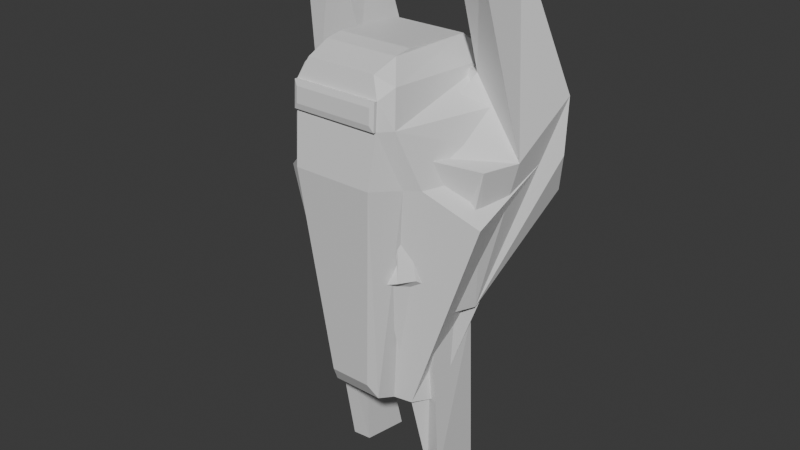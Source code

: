 # Source: model1.blend  (saved by Blender 4.1.23; exported with 4.5.12 LTS)
import bpy
from mathutils import Matrix  # noqa: F401  (used for matrix-valued properties, if any)

bpy.ops.wm.read_factory_settings(use_empty=True)
scene = bpy.context.scene
scene.name = 'Scene'

# ---- collections
col_collection = bpy.data.collections.new('Collection'); scene.collection.children.link(col_collection)

# ---- materials (node trees are filled in below, after node groups)
mat_material = bpy.data.materials.new('Material')
mat_material.alpha_threshold = 0.0
mat_material.use_transparent_shadow = False
mat_material.roughness = 0.5
mat_material.line_color = (0.0, 0.0, 0.0, 1.0)

# ---- material node trees
mat_material.use_nodes = True; mat_material.node_tree.nodes.clear()
_N = mat_material.node_tree.nodes; _L = mat_material.node_tree.links
n0 = _N.new('ShaderNodeOutputMaterial'); n0.name = 'Material Output'; n0.location = (300, 300)
n1 = _N.new('ShaderNodeBsdfPrincipled'); n1.name = 'Principled BSDF'; n1.location = (10, 300)
n1.inputs[3].default_value = 1.45
_L.new(n1.outputs[0], n0.inputs[0])
n0.is_active_output = True

# ---- world
world_world = bpy.data.worlds.new('World'); scene.world = world_world
world_world.use_nodes = True; world_world.node_tree.nodes.clear()
_N = world_world.node_tree.nodes; _L = world_world.node_tree.links
n0 = _N.new('ShaderNodeOutputWorld'); n0.name = 'World Output'; n0.location = (300, 300)
n1 = _N.new('ShaderNodeBackground'); n1.name = 'Background'; n1.location = (10, 300)
n1.inputs[0].default_value = (0.05088, 0.05088, 0.05088, 1.0)
_L.new(n1.outputs[0], n0.inputs[0])
n0.is_active_output = True
world_world.color = (0.05088, 0.05088, 0.05088)
world_world.use_sun_shadow = False
world_world.sun_shadow_jitter_overblur = 0.0

# ---- meshes
me_cube = bpy.data.meshes.new('Cube')
me_cube.from_pydata([(0.4564, -0.3169, 0.8784), (-0.4564, -0.3169, 0.8784), (0.4529, -0.5209, 0.8472), (0.4264, -0.8231, 0.7372), (0.2514, -0.7916, -2.934), (0.3118, -0.6721, -3.149), (-0.4264, -0.8231, 0.7372), (-0.4529, -0.5209, 0.8472), (-0.2514, -0.7916, -2.934), (-0.3118, -0.6721, -3.149), (0.461, 0.5467, 0.828), (-0.461, 0.5467, 0.828), (-0.5272, -0.8933, 0.509), (-0.6006, -0.7027, 0.6138), (0.5272, -0.8933, 0.509), (0.6006, -0.7027, 0.6138), (0.6631, 0.7909, 0.5549), (-0.6631, 0.7909, 0.5549), (-0.6624, -0.787, 0.2047), (0.5272, -0.912, 0.1987), (-0.5272, -0.912, 0.1987), (0.6624, -0.787, 0.2047), (-0.4815, -0.9538, 0.4522), (-0.5272, -0.9299, 0.5127), (0.4815, -0.9538, 0.4522), (0.5272, -0.9299, 0.5127), (0.4815, -0.9648, 0.2707), (0.5272, -0.9487, 0.2024), (-0.5272, -0.9487, 0.2024), (-0.4815, -0.9648, 0.2707), (0.7063, 1.198, -0.4541), (-0.7063, 1.198, -0.4541), (-0.6502, -0.6559, -0.4752), (0.4839, -0.9975, -0.4203), (-0.4839, -0.9975, -0.4203), (0.6502, -0.6559, -0.4752), (-0.3417, -0.4308, -3.246), (0.3417, -0.4308, -3.246), (0.8179, -0.5596, -0.4657), (-0.8179, -0.5596, -0.4657), (0.2817, 0.5302, -3.258), (-0.2817, 0.5302, -3.258), (0.8313, 1.149, -0.6506), (-0.8313, 1.149, -0.6506), (-0.5256, -0.3431, -3.289), (0.5256, -0.3431, -3.289), (1.318, -0.2407, -0.8777), (-1.318, -0.2407, -0.8777), (0.4692, 0.4933, -3.236), (-0.4692, 0.4933, -3.236), (0.6653, -0.07579, -3.314), (-0.6653, -0.07579, -3.314), (0.7206, 0.8377, 0.3726), (-0.7206, 0.8377, 0.3726), (-1.003, 0.337, 0.2134), (1.003, 0.337, 0.2134), (0.5496, 1.065, 0.02298), (-0.5496, 1.065, 0.02298), (1.317, 0.8828, -0.457), (-1.317, 0.8828, -0.457)], [], [(0, 1, 7, 2), (13, 7, 1, 11), (14, 3, 6, 12), (11, 1, 0, 10), (12, 6, 7, 13), (33, 4, 5, 35), (2, 7, 6, 3), (9, 5, 4, 8), (10, 0, 2, 15), (16, 10, 15, 21), (3, 14, 15, 2), (20, 12, 13, 18), (17, 11, 10, 16), (20, 19, 27, 28), (18, 13, 11, 17), (32, 18, 39), (33, 19, 20, 34), (31, 59, 57), (34, 20, 18, 32), (35, 38, 21), (14, 19, 21, 15), (14, 12, 23, 25), (26, 24, 22, 29), (19, 14, 25, 27), (29, 22, 23, 28), (25, 23, 22, 24), (24, 26, 27, 25), (26, 29, 28, 27), (12, 20, 28, 23), (36, 39, 47, 44), (8, 34, 32, 9), (38, 37, 45, 46), (4, 33, 34, 8), (9, 32, 39, 36), (19, 33, 35, 21), (37, 36, 44, 45), (36, 37, 5, 9), (37, 38, 35, 5), (41, 43, 42, 40), (43, 41, 49, 59), (31, 30, 42, 43), (40, 42, 58, 48), (30, 58, 42), (45, 40, 48, 50), (31, 43, 59), (39, 59, 47), (49, 51, 59), (41, 44, 51, 49), (39, 18, 54, 59), (56, 58, 30), (57, 53, 52, 56), (55, 58, 56, 52), (53, 57, 59, 54), (30, 31, 57, 56), (17, 54, 18), (21, 38, 58, 55), (17, 16, 52, 53), (53, 54, 17), (55, 52, 16), (16, 21, 55), (44, 47, 59), (38, 46, 58), (45, 58, 46), (58, 50, 48), (58, 45, 50), (44, 59, 51), (41, 40, 45, 44)])
_uv = me_cube.uv_layers.new(name='UVMap')
_uv.uv.foreach_set('vector', [0.625, 0.5, 0.875, 0.5, 0.875, 0.718, 0.625, 0.718, 0.5839, 0.03198, 0.625, 0.03198, 0.625, 0.25, 0.5839, 0.25, 0.5624, 0.782, 0.593, 0.782, 0.593, 0.968, 0.5624, 0.968, 0.5839, 0.25, 0.625, 0.25, 0.625, 0.5, 0.5839, 0.5, 0.5624, 0.968, 0.593, 0.968, 0.625, 1.0, 0.5839, 1.0, 0.5005, 0.782, 0.407, 0.782, 0.375, 0.718, 0.5007, 0.718, 0.625, 0.75, 0.625, 1.0, 0.593, 0.968, 0.593, 0.782, 0.375, 1.0, 0.375, 0.75, 0.407, 0.782, 0.407, 0.968, 0.5839, 0.5, 0.625, 0.5, 0.625, 0.718, 0.5839, 0.718, 0.5316, 0.5, 0.5839, 0.5, 0.5839, 0.718, 0.5316, 0.718, 0.593, 0.782, 0.5624, 0.782, 0.5839, 0.718, 0.625, 0.718, 0.5236, 0.968, 0.5624, 0.968, 0.5839, 1.0, 0.5316, 1.0, 0.5316, 0.25, 0.5839, 0.25, 0.5839, 0.5, 0.5316, 0.5, 0.5236, 0.968, 0.5236, 0.782, 0.5236, 0.782, 0.5236, 0.968, 0.5316, 0.03198, 0.5839, 0.03198, 0.5839, 0.25, 0.5316, 0.25, 0.5007, 0.03198, 0.5316, 1.0, 0.5007, 0.09248, 0.5005, 0.782, 0.5236, 0.782, 0.5236, 0.968, 0.5005, 0.968, 0.5007, 0.25, 0.5007, 0.09248, 0.5007, 0.25, 0.5005, 0.968, 0.5236, 0.968, 0.5316, 1.0, 0.5007, 1.0, 0.5007, 0.718, 0.5007, 0.6575, 0.5316, 0.718, 0.5624, 0.782, 0.5236, 0.782, 0.5316, 0.718, 0.5839, 0.718, 0.5624, 0.782, 0.5624, 0.968, 0.5624, 0.968, 0.5624, 0.782, 0.5316, 0.79, 0.5543, 0.79, 0.5543, 0.96, 0.5316, 0.96, 0.5236, 0.782, 0.5624, 0.782, 0.5624, 0.782, 0.5236, 0.782, 0.5316, 0.96, 0.5543, 0.96, 0.5624, 0.968, 0.5236, 0.968, 0.5624, 0.782, 0.5624, 0.968, 0.5543, 0.96, 0.5543, 0.79, 0.5543, 0.79, 0.5316, 0.79, 0.5236, 0.782, 0.5624, 0.782, 0.5316, 0.79, 0.5316, 0.96, 0.5236, 0.968, 0.5236, 0.782, 0.5624, 0.968, 0.5236, 0.968, 0.5236, 0.968, 0.5624, 0.968, 0.375, 0.1242, 0.5007, 0.09248, 0.5007, 0.09248, 0.375, 0.1242, 0.407, 0.968, 0.5005, 0.968, 0.5007, 1.0, 0.375, 1.0, 0.5007, 0.6575, 0.375, 0.6258, 0.375, 0.6258, 0.5007, 0.6575, 0.407, 0.782, 0.5005, 0.782, 0.5005, 0.968, 0.407, 0.968, 0.375, 0.03198, 0.5007, 0.03198, 0.5007, 0.09248, 0.375, 0.1242, 0.5236, 0.782, 0.5005, 0.782, 0.5007, 0.718, 0.5316, 0.718, 0.375, 0.6258, 0.125, 0.6258, 0.125, 0.6258, 0.375, 0.6258, 0.125, 0.6258, 0.375, 0.6258, 0.375, 0.718, 0.125, 0.718, 0.375, 0.6258, 0.5007, 0.6575, 0.5007, 0.718, 0.375, 0.718, 0.375, 0.25, 0.5007, 0.25, 0.5007, 0.5, 0.375, 0.5, 0.5007, 0.25, 0.125, 0.5, 0.125, 0.5, 0.5007, 0.09248, 0.5007, 0.25, 0.5007, 0.5, 0.5007, 0.5, 0.5007, 0.25, 0.375, 0.5, 0.5007, 0.5, 0.5007, 0.6575, 0.375, 0.5, 0.5007, 0.5, 0.5007, 0.6575, 0.5007, 0.5, 0.375, 0.6258, 0.375, 0.5, 0.375, 0.5, 0.375, 0.6258, 0.5007, 0.25, 0.5007, 0.25, 0.5007, 0.09248, 0.5007, 0.09248, 0.5007, 0.09248, 0.5007, 0.09248, 0.125, 0.5, 0.125, 0.6258, 0.5007, 0.09248, 0.125, 0.5, 0.125, 0.6258, 0.125, 0.6258, 0.125, 0.5, 0.5007, 0.09248, 0.5316, 1.0, 0.5316, 1.0, 0.5007, 0.09248, 0.5007, 0.5, 0.5007, 0.6575, 0.5007, 0.5, 0.5007, 0.25, 0.5316, 0.25, 0.5316, 0.5, 0.5007, 0.5, 0.5316, 0.718, 0.5007, 0.6575, 0.5007, 0.5, 0.5316, 0.5, 0.5316, 0.25, 0.5007, 0.25, 0.5007, 0.09248, 0.5316, 1.0, 0.5007, 0.5, 0.5007, 0.25, 0.5007, 0.25, 0.5007, 0.5, 0.5316, 0.25, 0.5316, 1.0, 0.5316, 1.0, 0.5316, 0.718, 0.5007, 0.6575, 0.5007, 0.6575, 0.5316, 0.718, 0.5316, 0.25, 0.5316, 0.5, 0.5316, 0.5, 0.5316, 0.25, 0.5316, 0.25, 0.5316, 1.0, 0.5316, 0.25, 0.5316, 0.718, 0.5316, 0.5, 0.5316, 0.5, 0.5316, 0.5, 0.5316, 0.718, 0.5316, 0.718, 0.375, 0.1242, 0.5007, 0.09248, 0.5007, 0.09248, 0.5007, 0.6575, 0.5007, 0.6575, 0.5007, 0.6575, 0.375, 0.6258, 0.5007, 0.6575, 0.5007, 0.6575, 0.5007, 0.6575, 0.375, 0.6258, 0.375, 0.5, 0.5007, 0.6575, 0.375, 0.6258, 0.375, 0.6258, 0.125, 0.6258, 0.5007, 0.09248, 0.125, 0.6258, 0.125, 0.5, 0.375, 0.5, 0.375, 0.6258, 0.125, 0.6258])
me_cube.materials.append(mat_material)
me_cube.use_mirror_vertex_groups = False
me_cube.update()
me_cube_001 = bpy.data.meshes.new('Cube.001')
me_cube_001.from_pydata([(-1.389, 0.3012, 0.3516), (-1.47, 1.056, 0.8832), (-0.9714, 0.2104, -1.457), (-1.47, 1.024, 0.2196), (1.389, 0.3012, 0.3516), (1.47, 1.056, 0.8832), (0.9714, 0.2104, -1.457), (1.47, 1.024, 0.2196), (0.0, 0.2689, 0.2564), (0.0, 1.292, 0.2948), (0.0, 0.5936, 1.2), (0.0, 1.348, 1.163), (1.318, 1.22, -0.289), (0.7867, 0.3585, 1.172), (0.6303, 0.2104, -1.457), (0.7274, 1.003, 1.141), (-0.6303, 0.2104, -1.457), (-0.7274, 1.003, 1.141), (-1.318, 1.22, -0.289), (-0.7867, 0.3585, 1.172), (-0.8758, -0.09714, -1.432), (-1.287, -0.1736, 0.3769), (-0.4761, -0.09714, -1.432), (1.287, -0.1736, 0.3769), (0.8758, -0.09714, -1.432), (0.6307, -0.5252, 0.5004), (0.4761, -0.09714, -1.432), (-0.6307, -0.5252, 0.5004), (-1.119, -0.1293, 2.522), (-1.116, 0.5514, 2.534), (1.116, 0.5514, 2.534), (1.119, -0.1293, 2.522), (0.7867, -0.07203, 2.547), (-0.7846, 0.5729, 2.561), (0.7846, 0.5729, 2.561), (-0.7867, -0.07203, 2.547)], [], [(0, 1, 3, 2), (6, 7, 5, 4), (0, 19, 35, 28), (2, 16, 22, 20), (18, 3, 1, 17), (12, 9, 11, 15), (16, 8, 10, 19), (13, 15, 11, 10), (4, 5, 30, 31), (7, 12, 15, 5), (8, 14, 13, 10), (9, 12, 18), (13, 14, 26, 25), (9, 18, 17, 11), (10, 11, 17, 19), (26, 24, 23, 25), (20, 22, 27, 21), (16, 19, 27, 22), (14, 6, 24, 26), (0, 2, 20, 21), (19, 0, 21, 27), (6, 4, 23, 24), (4, 13, 25, 23), (7, 6, 12), (2, 3, 18), (8, 16, 14), (18, 12, 14, 16), (16, 2, 18), (6, 14, 12), (35, 33, 29, 28), (31, 30, 34, 32), (15, 13, 32, 34), (1, 0, 28, 29), (13, 4, 31, 32), (19, 17, 33, 35), (5, 15, 34, 30), (17, 1, 29, 33)])
_uv = me_cube_001.uv_layers.new(name='UVMap')
_uv.uv.foreach_set('vector', [0.375, 0.0, 0.625, 0.0, 0.625, 0.25, 0.375, 0.25, 0.375, 0.5, 0.625, 0.5, 0.625, 0.75, 0.375, 0.75, 0.375, 1.0, 0.375, 0.9375, 0.375, 0.9375, 0.375, 1.0, 0.375, 0.25, 0.375, 0.3125, 0.375, 0.3125, 0.375, 0.25, 0.8125, 0.5, 0.875, 0.5, 0.875, 0.75, 0.8125, 0.75, 0.6875, 0.5, 0.75, 0.5, 0.75, 0.75, 0.6875, 0.75, 0.1875, 0.5, 0.25, 0.5, 0.25, 0.75, 0.1875, 0.75, 0.375, 0.8125, 0.625, 0.8125, 0.625, 0.875, 0.375, 0.875, 0.375, 0.75, 0.625, 0.75, 0.625, 0.75, 0.375, 0.75, 0.625, 0.5, 0.6875, 0.5, 0.6875, 0.75, 0.625, 0.75, 0.25, 0.5, 0.3125, 0.5, 0.3125, 0.75, 0.25, 0.75, 0.75, 0.5, 0.6875, 0.5, 0.8125, 0.5, 0.3125, 0.75, 0.3125, 0.5, 0.3125, 0.5, 0.3125, 0.75, 0.75, 0.5, 0.8125, 0.5, 0.8125, 0.75, 0.75, 0.75, 0.375, 0.875, 0.625, 0.875, 0.625, 0.9375, 0.375, 0.9375, 0.3125, 0.5, 0.375, 0.5, 0.375, 0.75, 0.3125, 0.75, 0.125, 0.5, 0.1875, 0.5, 0.1875, 0.75, 0.125, 0.75, 0.1875, 0.5, 0.1875, 0.75, 0.1875, 0.75, 0.1875, 0.5, 0.375, 0.4375, 0.375, 0.5, 0.375, 0.5, 0.375, 0.4375, 0.375, 0.0, 0.375, 0.25, 0.375, 0.25, 0.375, 0.0, 0.375, 0.9375, 0.375, 1.0, 0.375, 1.0, 0.375, 0.9375, 0.375, 0.5, 0.375, 0.75, 0.375, 0.75, 0.375, 0.5, 0.375, 0.75, 0.375, 0.8125, 0.375, 0.8125, 0.375, 0.75, 0.625, 0.5, 0.375, 0.5, 0.6875, 0.5, 0.375, 0.25, 0.875, 0.5, 0.8125, 0.5, 0.25, 0.5, 0.1875, 0.5, 0.3125, 0.5, 0.8125, 0.5, 0.6875, 0.5, 0.3125, 0.5, 0.1875, 0.5, 0.1875, 0.5, 0.375, 0.25, 0.8125, 0.5, 0.375, 0.5, 0.3125, 0.5, 0.6875, 0.5, 0.375, 0.9375, 0.625, 0.9375, 0.625, 1.0, 0.375, 1.0, 0.375, 0.75, 0.625, 0.75, 0.625, 0.8125, 0.375, 0.8125, 0.625, 0.8125, 0.375, 0.8125, 0.375, 0.8125, 0.625, 0.8125, 0.625, 0.0, 0.375, 0.0, 0.375, 0.0, 0.625, 0.0, 0.375, 0.8125, 0.375, 0.75, 0.375, 0.75, 0.375, 0.8125, 0.375, 0.9375, 0.625, 0.9375, 0.625, 0.9375, 0.375, 0.9375, 0.625, 0.75, 0.6875, 0.75, 0.6875, 0.75, 0.625, 0.75, 0.8125, 0.75, 0.875, 0.75, 0.875, 0.75, 0.8125, 0.75])
me_cube_001.update()
me_cube_002 = bpy.data.meshes.new('Cube.002')
me_cube_002.from_pydata([(-0.7775, 0.2185, 0.1993), (-0.8224, 0.9733, 0.7309), (-0.5289, 0.1276, -1.095), (-0.8224, 0.9409, 0.06729), (0.7775, 0.2186, 0.1993), (0.8224, 0.9733, 0.7309), (0.5289, 0.1277, -1.095), (0.8224, 0.941, 0.06729), (-2.122e-05, -0.2241, -0.6513), (-8.208e-06, 1.092, -0.07292), (-2.971e-05, -0.09165, 0.3257), (-2.098e-05, 0.7781, 0.1132), (0.4001, 0.9387, -0.807), (0.4402, -0.1836, 0.1739), (0.3432, 0.1277, -1.095), (0.407, 0.3425, -0.07633), (-0.3432, 0.1276, -1.095), (-0.4071, 0.3425, -0.07633), (-0.4001, 0.9387, -0.807), (-0.4403, -0.1836, 0.1739), (-0.4769, -0.1799, -1.07), (-0.72, 0.006226, 0.08208), (-0.4032, -0.1333, -0.9844), (0.72, 0.006282, 0.08207), (0.4768, -0.1798, -1.07), (0.6075, -0.1674, 0.1089), (0.4032, -0.1333, -0.9844), (-0.6075, -0.1674, 0.1089), (-0.6667, 0.9606, 2.905), (-0.6648, 1.641, 2.917), (0.6649, 1.641, 2.917), (0.6668, 0.9606, 2.905), (0.4689, 1.018, 2.93), (-0.4675, 1.663, 2.944), (0.4676, 1.663, 2.944), (-0.4688, 1.018, 2.93)], [], [(0, 1, 3, 2), (6, 7, 5, 4), (0, 19, 35, 28), (2, 16, 22, 20), (18, 3, 1, 17), (12, 9, 11, 15), (16, 8, 10, 19), (13, 15, 11, 10), (4, 5, 30, 31), (7, 12, 15, 5), (8, 14, 13, 10), (9, 12, 18), (13, 14, 26, 25), (9, 18, 17, 11), (10, 11, 17, 19), (26, 24, 23, 25), (20, 22, 27, 21), (16, 19, 27, 22), (14, 6, 24, 26), (0, 2, 20, 21), (19, 0, 21, 27), (6, 4, 23, 24), (4, 13, 25, 23), (7, 6, 12), (2, 3, 18), (8, 16, 14), (18, 12, 14, 16), (16, 2, 18), (6, 14, 12), (35, 33, 29, 28), (31, 30, 34, 32), (15, 13, 32, 34), (1, 0, 28, 29), (13, 4, 31, 32), (19, 17, 33, 35), (5, 15, 34, 30), (17, 1, 29, 33)])
_uv = me_cube_002.uv_layers.new(name='UVMap')
_uv.uv.foreach_set('vector', [0.375, 0.0, 0.625, 0.0, 0.625, 0.25, 0.375, 0.25, 0.375, 0.5, 0.625, 0.5, 0.625, 0.75, 0.375, 0.75, 0.375, 1.0, 0.375, 0.9375, 0.375, 0.9375, 0.375, 1.0, 0.375, 0.25, 0.375, 0.3125, 0.375, 0.3125, 0.375, 0.25, 0.8125, 0.5, 0.875, 0.5, 0.875, 0.75, 0.8125, 0.75, 0.6875, 0.5, 0.75, 0.5, 0.75, 0.75, 0.6875, 0.75, 0.1875, 0.5, 0.25, 0.5, 0.25, 0.75, 0.1875, 0.75, 0.375, 0.8125, 0.625, 0.8125, 0.625, 0.875, 0.375, 0.875, 0.375, 0.75, 0.625, 0.75, 0.625, 0.75, 0.375, 0.75, 0.625, 0.5, 0.6875, 0.5, 0.6875, 0.75, 0.625, 0.75, 0.25, 0.5, 0.3125, 0.5, 0.3125, 0.75, 0.25, 0.75, 0.75, 0.5, 0.6875, 0.5, 0.8125, 0.5, 0.3125, 0.75, 0.3125, 0.5, 0.3125, 0.5, 0.3125, 0.75, 0.75, 0.5, 0.8125, 0.5, 0.8125, 0.75, 0.75, 0.75, 0.375, 0.875, 0.625, 0.875, 0.625, 0.9375, 0.375, 0.9375, 0.3125, 0.5, 0.375, 0.5, 0.375, 0.75, 0.3125, 0.75, 0.125, 0.5, 0.1875, 0.5, 0.1875, 0.75, 0.125, 0.75, 0.1875, 0.5, 0.1875, 0.75, 0.1875, 0.75, 0.1875, 0.5, 0.375, 0.4375, 0.375, 0.5, 0.375, 0.5, 0.375, 0.4375, 0.375, 0.0, 0.375, 0.25, 0.375, 0.25, 0.375, 0.0, 0.375, 0.9375, 0.375, 1.0, 0.375, 1.0, 0.375, 0.9375, 0.375, 0.5, 0.375, 0.75, 0.375, 0.75, 0.375, 0.5, 0.375, 0.75, 0.375, 0.8125, 0.375, 0.8125, 0.375, 0.75, 0.625, 0.5, 0.375, 0.5, 0.6875, 0.5, 0.375, 0.25, 0.875, 0.5, 0.8125, 0.5, 0.25, 0.5, 0.1875, 0.5, 0.3125, 0.5, 0.8125, 0.5, 0.6875, 0.5, 0.3125, 0.5, 0.1875, 0.5, 0.1875, 0.5, 0.375, 0.25, 0.8125, 0.5, 0.375, 0.5, 0.3125, 0.5, 0.6875, 0.5, 0.375, 0.9375, 0.625, 0.9375, 0.625, 1.0, 0.375, 1.0, 0.375, 0.75, 0.625, 0.75, 0.625, 0.8125, 0.375, 0.8125, 0.625, 0.8125, 0.375, 0.8125, 0.375, 0.8125, 0.625, 0.8125, 0.625, 0.0, 0.375, 0.0, 0.375, 0.0, 0.625, 0.0, 0.375, 0.8125, 0.375, 0.75, 0.375, 0.75, 0.375, 0.8125, 0.375, 0.9375, 0.625, 0.9375, 0.625, 0.9375, 0.375, 0.9375, 0.625, 0.75, 0.6875, 0.75, 0.6875, 0.75, 0.625, 0.75, 0.8125, 0.75, 0.875, 0.75, 0.875, 0.75, 0.8125, 0.75])
me_cube_002.update()

# ---- objects
ob_cube = bpy.data.objects.new('Cube', me_cube)
ob_cube_001 = bpy.data.objects.new('Cube.001', me_cube_001)
ob_cube_002 = bpy.data.objects.new('Cube.002', me_cube_002)

# ---- transforms, parenting, visibility, modifiers, constraints
ob_cube.location = (0.0, 0.0, 2.561)
ob_cube.lock_rotations_4d = False
ob_cube.empty_display_type = 'ARROWS'
ob_cube.lineart.crease_threshold = 0.0
ob_cube_001.location = (0.0, 0.0, 1.914)
ob_cube_002.location = (0.0, -0.5097, 1.092)
ob_cube_002.rotation_euler = (3.297, 3.23e-06, 3.142)

# ---- collection membership
col_collection.objects.link(ob_cube)
col_collection.objects.link(ob_cube_001)
col_collection.objects.link(ob_cube_002)

# ---- scene / render settings (as saved in the file)
scene.frame_start = 1; scene.frame_end = 250; scene.frame_set(1)
scene.render.engine = 'BLENDER_EEVEE_NEXT'
scene.cycles.sampling_pattern = 'TABULATED_SOBOL'
scene.eevee.ray_tracing_options.trace_max_roughness = 0.0
bpy.context.view_layer.update()

# ---- added for rendering (the .blend has no active camera and no usable light): camera, sun
cam_auto = bpy.data.cameras.new('AutoCamera')
cam_auto.lens = 50.0
cam_auto.sensor_width = 36.0
cam_auto.clip_end = 1000.0
ob_auto_camera = bpy.data.objects.new('AutoCamera', cam_auto)
scene.collection.objects.link(ob_auto_camera)
ob_auto_camera.location = (7.04349, -8.37131, 6.83525)
ob_auto_camera.rotation_euler = (1.09748, -7.21219e-08, 0.694738)
scene.camera = ob_auto_camera
light_auto_sun = bpy.data.lights.new('AutoSun', 'SUN')
light_auto_sun.energy = 3.0
light_auto_sun.angle = 0.0523599
ob_auto_sun = bpy.data.objects.new('AutoSun', light_auto_sun)
scene.collection.objects.link(ob_auto_sun)
ob_auto_sun.rotation_euler = (0.872665, 0.174533, 0.523599)
bpy.context.view_layer.update()
